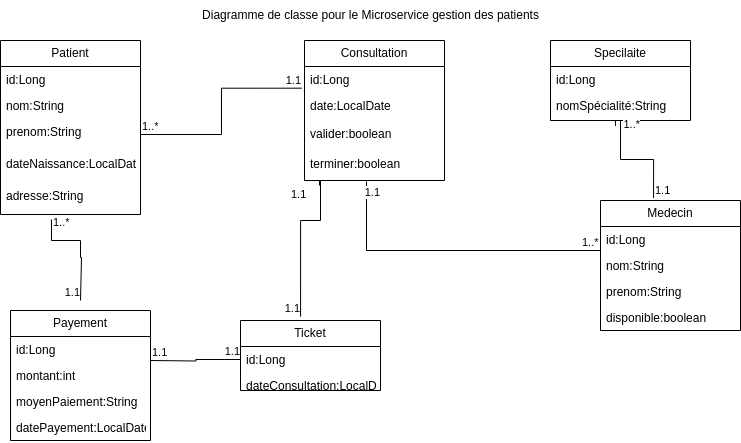

The diagram above was exported from draw.io. Its source (the exported page's mxGraphModel, read from the mxfile embedded in the PNG):
<mxGraphModel dx="880" dy="447" grid="1" gridSize="10" guides="1" tooltips="1" connect="1" arrows="1" fold="1" page="1" pageScale="1" pageWidth="827" pageHeight="1169" math="0" shadow="0">
  <root>
    <mxCell id="0" />
    <mxCell id="1" parent="0" />
    <mxCell id="pmlqDcyIW7DvyMkpRU4F-2" value="&lt;font style=&quot;vertical-align: inherit;&quot;&gt;&lt;font style=&quot;vertical-align: inherit;&quot;&gt;&lt;font style=&quot;vertical-align: inherit;&quot;&gt;&lt;font style=&quot;vertical-align: inherit;&quot;&gt;Patient&lt;/font&gt;&lt;/font&gt;&lt;/font&gt;&lt;/font&gt;" style="swimlane;fontStyle=0;childLayout=stackLayout;horizontal=1;startSize=26;fillColor=none;horizontalStack=0;resizeParent=1;resizeParentMax=0;resizeLast=0;collapsible=1;marginBottom=0;whiteSpace=wrap;html=1;" vertex="1" parent="1">
      <mxGeometry x="40" y="40" width="140" height="174" as="geometry" />
    </mxCell>
    <mxCell id="pmlqDcyIW7DvyMkpRU4F-3" value="&lt;font style=&quot;vertical-align: inherit;&quot;&gt;&lt;font style=&quot;vertical-align: inherit;&quot;&gt;id:Long&lt;/font&gt;&lt;/font&gt;" style="text;strokeColor=none;fillColor=none;align=left;verticalAlign=top;spacingLeft=4;spacingRight=4;overflow=hidden;rotatable=0;points=[[0,0.5],[1,0.5]];portConstraint=eastwest;whiteSpace=wrap;html=1;" vertex="1" parent="pmlqDcyIW7DvyMkpRU4F-2">
      <mxGeometry y="26" width="140" height="26" as="geometry" />
    </mxCell>
    <mxCell id="pmlqDcyIW7DvyMkpRU4F-4" value="&lt;font style=&quot;vertical-align: inherit;&quot;&gt;&lt;font style=&quot;vertical-align: inherit;&quot;&gt;nom:String&lt;/font&gt;&lt;/font&gt;" style="text;strokeColor=none;fillColor=none;align=left;verticalAlign=top;spacingLeft=4;spacingRight=4;overflow=hidden;rotatable=0;points=[[0,0.5],[1,0.5]];portConstraint=eastwest;whiteSpace=wrap;html=1;" vertex="1" parent="pmlqDcyIW7DvyMkpRU4F-2">
      <mxGeometry y="52" width="140" height="26" as="geometry" />
    </mxCell>
    <mxCell id="pmlqDcyIW7DvyMkpRU4F-5" value="prenom:String" style="text;strokeColor=none;fillColor=none;align=left;verticalAlign=top;spacingLeft=4;spacingRight=4;overflow=hidden;rotatable=0;points=[[0,0.5],[1,0.5]];portConstraint=eastwest;whiteSpace=wrap;html=1;" vertex="1" parent="pmlqDcyIW7DvyMkpRU4F-2">
      <mxGeometry y="78" width="140" height="32" as="geometry" />
    </mxCell>
    <mxCell id="pmlqDcyIW7DvyMkpRU4F-7" value="dateNaissance:LocalDate" style="text;strokeColor=none;fillColor=none;align=left;verticalAlign=top;spacingLeft=4;spacingRight=4;overflow=hidden;rotatable=0;points=[[0,0.5],[1,0.5]];portConstraint=eastwest;whiteSpace=wrap;html=1;" vertex="1" parent="pmlqDcyIW7DvyMkpRU4F-2">
      <mxGeometry y="110" width="140" height="32" as="geometry" />
    </mxCell>
    <mxCell id="pmlqDcyIW7DvyMkpRU4F-8" value="adresse:String" style="text;strokeColor=none;fillColor=none;align=left;verticalAlign=top;spacingLeft=4;spacingRight=4;overflow=hidden;rotatable=0;points=[[0,0.5],[1,0.5]];portConstraint=eastwest;whiteSpace=wrap;html=1;" vertex="1" parent="pmlqDcyIW7DvyMkpRU4F-2">
      <mxGeometry y="142" width="140" height="32" as="geometry" />
    </mxCell>
    <mxCell id="pmlqDcyIW7DvyMkpRU4F-9" value="Ticket" style="swimlane;fontStyle=0;childLayout=stackLayout;horizontal=1;startSize=26;fillColor=none;horizontalStack=0;resizeParent=1;resizeParentMax=0;resizeLast=0;collapsible=1;marginBottom=0;whiteSpace=wrap;html=1;" vertex="1" parent="1">
      <mxGeometry x="280" y="320" width="140" height="70" as="geometry" />
    </mxCell>
    <mxCell id="pmlqDcyIW7DvyMkpRU4F-10" value="id:Long" style="text;strokeColor=none;fillColor=none;align=left;verticalAlign=top;spacingLeft=4;spacingRight=4;overflow=hidden;rotatable=0;points=[[0,0.5],[1,0.5]];portConstraint=eastwest;whiteSpace=wrap;html=1;" vertex="1" parent="pmlqDcyIW7DvyMkpRU4F-9">
      <mxGeometry y="26" width="140" height="26" as="geometry" />
    </mxCell>
    <mxCell id="pmlqDcyIW7DvyMkpRU4F-11" value="dateConsultation:LocalDate" style="text;strokeColor=none;fillColor=none;align=left;verticalAlign=top;spacingLeft=4;spacingRight=4;overflow=hidden;rotatable=0;points=[[0,0.5],[1,0.5]];portConstraint=eastwest;whiteSpace=wrap;html=1;" vertex="1" parent="pmlqDcyIW7DvyMkpRU4F-9">
      <mxGeometry y="52" width="140" height="18" as="geometry" />
    </mxCell>
    <mxCell id="pmlqDcyIW7DvyMkpRU4F-15" value="Consultation" style="swimlane;fontStyle=0;childLayout=stackLayout;horizontal=1;startSize=26;fillColor=none;horizontalStack=0;resizeParent=1;resizeParentMax=0;resizeLast=0;collapsible=1;marginBottom=0;whiteSpace=wrap;html=1;" vertex="1" parent="1">
      <mxGeometry x="344" y="40" width="140" height="140" as="geometry" />
    </mxCell>
    <mxCell id="pmlqDcyIW7DvyMkpRU4F-16" value="id:Long" style="text;strokeColor=none;fillColor=none;align=left;verticalAlign=top;spacingLeft=4;spacingRight=4;overflow=hidden;rotatable=0;points=[[0,0.5],[1,0.5]];portConstraint=eastwest;whiteSpace=wrap;html=1;" vertex="1" parent="pmlqDcyIW7DvyMkpRU4F-15">
      <mxGeometry y="26" width="140" height="26" as="geometry" />
    </mxCell>
    <mxCell id="pmlqDcyIW7DvyMkpRU4F-17" value="date:LocalDate" style="text;strokeColor=none;fillColor=none;align=left;verticalAlign=top;spacingLeft=4;spacingRight=4;overflow=hidden;rotatable=0;points=[[0,0.5],[1,0.5]];portConstraint=eastwest;whiteSpace=wrap;html=1;" vertex="1" parent="pmlqDcyIW7DvyMkpRU4F-15">
      <mxGeometry y="52" width="140" height="28" as="geometry" />
    </mxCell>
    <mxCell id="pmlqDcyIW7DvyMkpRU4F-49" value="valider:boolean" style="text;strokeColor=none;fillColor=none;align=left;verticalAlign=top;spacingLeft=4;spacingRight=4;overflow=hidden;rotatable=0;points=[[0,0.5],[1,0.5]];portConstraint=eastwest;whiteSpace=wrap;html=1;" vertex="1" parent="pmlqDcyIW7DvyMkpRU4F-15">
      <mxGeometry y="80" width="140" height="30" as="geometry" />
    </mxCell>
    <mxCell id="pmlqDcyIW7DvyMkpRU4F-63" value="terminer:boolean" style="text;strokeColor=none;fillColor=none;align=left;verticalAlign=top;spacingLeft=4;spacingRight=4;overflow=hidden;rotatable=0;points=[[0,0.5],[1,0.5]];portConstraint=eastwest;whiteSpace=wrap;html=1;" vertex="1" parent="pmlqDcyIW7DvyMkpRU4F-15">
      <mxGeometry y="110" width="140" height="30" as="geometry" />
    </mxCell>
    <mxCell id="pmlqDcyIW7DvyMkpRU4F-20" value="Specilaite" style="swimlane;fontStyle=0;childLayout=stackLayout;horizontal=1;startSize=26;fillColor=none;horizontalStack=0;resizeParent=1;resizeParentMax=0;resizeLast=0;collapsible=1;marginBottom=0;whiteSpace=wrap;html=1;" vertex="1" parent="1">
      <mxGeometry x="590" y="40" width="140" height="80" as="geometry" />
    </mxCell>
    <mxCell id="pmlqDcyIW7DvyMkpRU4F-21" value="id:Long" style="text;strokeColor=none;fillColor=none;align=left;verticalAlign=top;spacingLeft=4;spacingRight=4;overflow=hidden;rotatable=0;points=[[0,0.5],[1,0.5]];portConstraint=eastwest;whiteSpace=wrap;html=1;" vertex="1" parent="pmlqDcyIW7DvyMkpRU4F-20">
      <mxGeometry y="26" width="140" height="26" as="geometry" />
    </mxCell>
    <mxCell id="pmlqDcyIW7DvyMkpRU4F-22" value="nomSpécialité:String" style="text;strokeColor=none;fillColor=none;align=left;verticalAlign=top;spacingLeft=4;spacingRight=4;overflow=hidden;rotatable=0;points=[[0,0.5],[1,0.5]];portConstraint=eastwest;whiteSpace=wrap;html=1;" vertex="1" parent="pmlqDcyIW7DvyMkpRU4F-20">
      <mxGeometry y="52" width="140" height="28" as="geometry" />
    </mxCell>
    <mxCell id="pmlqDcyIW7DvyMkpRU4F-25" value="Medecin" style="swimlane;fontStyle=0;childLayout=stackLayout;horizontal=1;startSize=26;fillColor=none;horizontalStack=0;resizeParent=1;resizeParentMax=0;resizeLast=0;collapsible=1;marginBottom=0;whiteSpace=wrap;html=1;" vertex="1" parent="1">
      <mxGeometry x="640" y="200" width="140" height="130" as="geometry" />
    </mxCell>
    <mxCell id="pmlqDcyIW7DvyMkpRU4F-26" value="id:Long" style="text;strokeColor=none;fillColor=none;align=left;verticalAlign=top;spacingLeft=4;spacingRight=4;overflow=hidden;rotatable=0;points=[[0,0.5],[1,0.5]];portConstraint=eastwest;whiteSpace=wrap;html=1;" vertex="1" parent="pmlqDcyIW7DvyMkpRU4F-25">
      <mxGeometry y="26" width="140" height="26" as="geometry" />
    </mxCell>
    <mxCell id="pmlqDcyIW7DvyMkpRU4F-27" value="nom:String" style="text;strokeColor=none;fillColor=none;align=left;verticalAlign=top;spacingLeft=4;spacingRight=4;overflow=hidden;rotatable=0;points=[[0,0.5],[1,0.5]];portConstraint=eastwest;whiteSpace=wrap;html=1;" vertex="1" parent="pmlqDcyIW7DvyMkpRU4F-25">
      <mxGeometry y="52" width="140" height="26" as="geometry" />
    </mxCell>
    <mxCell id="pmlqDcyIW7DvyMkpRU4F-28" value="prenom:String" style="text;strokeColor=none;fillColor=none;align=left;verticalAlign=top;spacingLeft=4;spacingRight=4;overflow=hidden;rotatable=0;points=[[0,0.5],[1,0.5]];portConstraint=eastwest;whiteSpace=wrap;html=1;" vertex="1" parent="pmlqDcyIW7DvyMkpRU4F-25">
      <mxGeometry y="78" width="140" height="26" as="geometry" />
    </mxCell>
    <mxCell id="pmlqDcyIW7DvyMkpRU4F-62" value="disponible:boolean" style="text;strokeColor=none;fillColor=none;align=left;verticalAlign=top;spacingLeft=4;spacingRight=4;overflow=hidden;rotatable=0;points=[[0,0.5],[1,0.5]];portConstraint=eastwest;whiteSpace=wrap;html=1;" vertex="1" parent="pmlqDcyIW7DvyMkpRU4F-25">
      <mxGeometry y="104" width="140" height="26" as="geometry" />
    </mxCell>
    <mxCell id="pmlqDcyIW7DvyMkpRU4F-33" value="" style="endArrow=none;html=1;edgeStyle=orthogonalEdgeStyle;rounded=0;exitX=1;exitY=0.5;exitDx=0;exitDy=0;entryX=-0.021;entryY=-0.154;entryDx=0;entryDy=0;entryPerimeter=0;" edge="1" parent="1" source="pmlqDcyIW7DvyMkpRU4F-5" target="pmlqDcyIW7DvyMkpRU4F-17">
      <mxGeometry relative="1" as="geometry">
        <mxPoint x="210" y="117.5" as="sourcePoint" />
        <mxPoint x="260" y="90" as="targetPoint" />
        <Array as="points">
          <mxPoint x="261" y="134" />
          <mxPoint x="261" y="88" />
        </Array>
      </mxGeometry>
    </mxCell>
    <mxCell id="pmlqDcyIW7DvyMkpRU4F-34" value="1..*" style="edgeLabel;resizable=0;html=1;align=left;verticalAlign=bottom;" connectable="0" vertex="1" parent="pmlqDcyIW7DvyMkpRU4F-33">
      <mxGeometry x="-1" relative="1" as="geometry" />
    </mxCell>
    <mxCell id="pmlqDcyIW7DvyMkpRU4F-35" value="1.1" style="edgeLabel;resizable=0;html=1;align=right;verticalAlign=bottom;" connectable="0" vertex="1" parent="pmlqDcyIW7DvyMkpRU4F-33">
      <mxGeometry x="1" relative="1" as="geometry" />
    </mxCell>
    <mxCell id="pmlqDcyIW7DvyMkpRU4F-39" value="" style="endArrow=none;html=1;edgeStyle=orthogonalEdgeStyle;rounded=0;exitX=0;exitY=0.923;exitDx=0;exitDy=0;exitPerimeter=0;entryX=0.443;entryY=1.033;entryDx=0;entryDy=0;entryPerimeter=0;" edge="1" parent="1" source="pmlqDcyIW7DvyMkpRU4F-26" target="pmlqDcyIW7DvyMkpRU4F-63">
      <mxGeometry relative="1" as="geometry">
        <mxPoint x="330" y="240" as="sourcePoint" />
        <mxPoint x="410" y="190" as="targetPoint" />
      </mxGeometry>
    </mxCell>
    <mxCell id="pmlqDcyIW7DvyMkpRU4F-40" value="1..*" style="edgeLabel;resizable=0;html=1;align=left;verticalAlign=bottom;" connectable="0" vertex="1" parent="pmlqDcyIW7DvyMkpRU4F-39">
      <mxGeometry x="-1" relative="1" as="geometry">
        <mxPoint x="-20" as="offset" />
      </mxGeometry>
    </mxCell>
    <mxCell id="pmlqDcyIW7DvyMkpRU4F-41" value="1.1" style="edgeLabel;resizable=0;html=1;align=right;verticalAlign=bottom;" connectable="0" vertex="1" parent="pmlqDcyIW7DvyMkpRU4F-39">
      <mxGeometry x="1" relative="1" as="geometry">
        <mxPoint x="14" y="19" as="offset" />
      </mxGeometry>
    </mxCell>
    <mxCell id="pmlqDcyIW7DvyMkpRU4F-42" value="" style="endArrow=none;html=1;edgeStyle=orthogonalEdgeStyle;rounded=0;exitX=0.379;exitY=-0.019;exitDx=0;exitDy=0;exitPerimeter=0;entryX=0.464;entryY=1.192;entryDx=0;entryDy=0;entryPerimeter=0;" edge="1" parent="1" source="pmlqDcyIW7DvyMkpRU4F-25" target="pmlqDcyIW7DvyMkpRU4F-22">
      <mxGeometry relative="1" as="geometry">
        <mxPoint x="330" y="240" as="sourcePoint" />
        <mxPoint x="490" y="240" as="targetPoint" />
        <Array as="points">
          <mxPoint x="693" y="159" />
          <mxPoint x="660" y="159" />
          <mxPoint x="660" y="120" />
          <mxPoint x="655" y="120" />
        </Array>
      </mxGeometry>
    </mxCell>
    <mxCell id="pmlqDcyIW7DvyMkpRU4F-43" value="1.1" style="edgeLabel;resizable=0;html=1;align=left;verticalAlign=bottom;" connectable="0" vertex="1" parent="pmlqDcyIW7DvyMkpRU4F-42">
      <mxGeometry x="-1" relative="1" as="geometry" />
    </mxCell>
    <mxCell id="pmlqDcyIW7DvyMkpRU4F-44" value="1..*" style="edgeLabel;resizable=0;html=1;align=right;verticalAlign=bottom;" connectable="0" vertex="1" parent="pmlqDcyIW7DvyMkpRU4F-42">
      <mxGeometry x="1" relative="1" as="geometry">
        <mxPoint x="25" y="7" as="offset" />
      </mxGeometry>
    </mxCell>
    <mxCell id="pmlqDcyIW7DvyMkpRU4F-46" value="" style="endArrow=none;html=1;edgeStyle=orthogonalEdgeStyle;rounded=0;entryX=0.429;entryY=-0.057;entryDx=0;entryDy=0;entryPerimeter=0;exitX=0.107;exitY=1.167;exitDx=0;exitDy=0;exitPerimeter=0;" edge="1" parent="1" source="pmlqDcyIW7DvyMkpRU4F-63" target="pmlqDcyIW7DvyMkpRU4F-9">
      <mxGeometry relative="1" as="geometry">
        <mxPoint x="360" y="190" as="sourcePoint" />
        <mxPoint x="340" y="310" as="targetPoint" />
        <Array as="points">
          <mxPoint x="359" y="180" />
          <mxPoint x="360" y="180" />
          <mxPoint x="360" y="220" />
          <mxPoint x="340" y="220" />
        </Array>
      </mxGeometry>
    </mxCell>
    <mxCell id="pmlqDcyIW7DvyMkpRU4F-47" value="1.1" style="edgeLabel;resizable=0;html=1;align=left;verticalAlign=bottom;" connectable="0" vertex="1" parent="pmlqDcyIW7DvyMkpRU4F-46">
      <mxGeometry x="-1" relative="1" as="geometry">
        <mxPoint x="-30" y="17" as="offset" />
      </mxGeometry>
    </mxCell>
    <mxCell id="pmlqDcyIW7DvyMkpRU4F-48" value="1.1" style="edgeLabel;resizable=0;html=1;align=right;verticalAlign=bottom;" connectable="0" vertex="1" parent="pmlqDcyIW7DvyMkpRU4F-46">
      <mxGeometry x="1" relative="1" as="geometry" />
    </mxCell>
    <mxCell id="pmlqDcyIW7DvyMkpRU4F-50" value="Payement" style="swimlane;fontStyle=0;childLayout=stackLayout;horizontal=1;startSize=26;fillColor=none;horizontalStack=0;resizeParent=1;resizeParentMax=0;resizeLast=0;collapsible=1;marginBottom=0;whiteSpace=wrap;html=1;" vertex="1" parent="1">
      <mxGeometry x="50" y="310" width="140" height="130" as="geometry" />
    </mxCell>
    <mxCell id="pmlqDcyIW7DvyMkpRU4F-51" value="id:Long" style="text;strokeColor=none;fillColor=none;align=left;verticalAlign=top;spacingLeft=4;spacingRight=4;overflow=hidden;rotatable=0;points=[[0,0.5],[1,0.5]];portConstraint=eastwest;whiteSpace=wrap;html=1;" vertex="1" parent="pmlqDcyIW7DvyMkpRU4F-50">
      <mxGeometry y="26" width="140" height="26" as="geometry" />
    </mxCell>
    <mxCell id="pmlqDcyIW7DvyMkpRU4F-52" value="montant:int" style="text;strokeColor=none;fillColor=none;align=left;verticalAlign=top;spacingLeft=4;spacingRight=4;overflow=hidden;rotatable=0;points=[[0,0.5],[1,0.5]];portConstraint=eastwest;whiteSpace=wrap;html=1;" vertex="1" parent="pmlqDcyIW7DvyMkpRU4F-50">
      <mxGeometry y="52" width="140" height="26" as="geometry" />
    </mxCell>
    <mxCell id="pmlqDcyIW7DvyMkpRU4F-53" value="moyenPaiement:String" style="text;strokeColor=none;fillColor=none;align=left;verticalAlign=top;spacingLeft=4;spacingRight=4;overflow=hidden;rotatable=0;points=[[0,0.5],[1,0.5]];portConstraint=eastwest;whiteSpace=wrap;html=1;" vertex="1" parent="pmlqDcyIW7DvyMkpRU4F-50">
      <mxGeometry y="78" width="140" height="26" as="geometry" />
    </mxCell>
    <mxCell id="pmlqDcyIW7DvyMkpRU4F-54" value="datePayement:LocalDate" style="text;strokeColor=none;fillColor=none;align=left;verticalAlign=top;spacingLeft=4;spacingRight=4;overflow=hidden;rotatable=0;points=[[0,0.5],[1,0.5]];portConstraint=eastwest;whiteSpace=wrap;html=1;" vertex="1" parent="pmlqDcyIW7DvyMkpRU4F-50">
      <mxGeometry y="104" width="140" height="26" as="geometry" />
    </mxCell>
    <mxCell id="pmlqDcyIW7DvyMkpRU4F-55" value="" style="endArrow=none;html=1;edgeStyle=orthogonalEdgeStyle;rounded=0;exitX=0.364;exitY=1.156;exitDx=0;exitDy=0;exitPerimeter=0;" edge="1" parent="1" source="pmlqDcyIW7DvyMkpRU4F-8">
      <mxGeometry relative="1" as="geometry">
        <mxPoint x="60" y="270" as="sourcePoint" />
        <mxPoint x="120" y="300" as="targetPoint" />
        <Array as="points">
          <mxPoint x="91" y="240" />
          <mxPoint x="120" y="240" />
          <mxPoint x="120" y="257" />
          <mxPoint x="121" y="257" />
        </Array>
      </mxGeometry>
    </mxCell>
    <mxCell id="pmlqDcyIW7DvyMkpRU4F-56" value="1..*" style="edgeLabel;resizable=0;html=1;align=left;verticalAlign=bottom;" connectable="0" vertex="1" parent="pmlqDcyIW7DvyMkpRU4F-55">
      <mxGeometry x="-1" relative="1" as="geometry">
        <mxPoint y="11" as="offset" />
      </mxGeometry>
    </mxCell>
    <mxCell id="pmlqDcyIW7DvyMkpRU4F-57" value="1.1" style="edgeLabel;resizable=0;html=1;align=right;verticalAlign=bottom;" connectable="0" vertex="1" parent="pmlqDcyIW7DvyMkpRU4F-55">
      <mxGeometry x="1" relative="1" as="geometry" />
    </mxCell>
    <mxCell id="pmlqDcyIW7DvyMkpRU4F-58" value="" style="endArrow=none;html=1;edgeStyle=orthogonalEdgeStyle;rounded=0;entryX=0;entryY=0.5;entryDx=0;entryDy=0;" edge="1" parent="1" target="pmlqDcyIW7DvyMkpRU4F-10">
      <mxGeometry relative="1" as="geometry">
        <mxPoint x="190" y="360" as="sourcePoint" />
        <mxPoint x="270" y="360" as="targetPoint" />
      </mxGeometry>
    </mxCell>
    <mxCell id="pmlqDcyIW7DvyMkpRU4F-59" value="1.1" style="edgeLabel;resizable=0;html=1;align=left;verticalAlign=bottom;" connectable="0" vertex="1" parent="pmlqDcyIW7DvyMkpRU4F-58">
      <mxGeometry x="-1" relative="1" as="geometry" />
    </mxCell>
    <mxCell id="pmlqDcyIW7DvyMkpRU4F-60" value="1.1" style="edgeLabel;resizable=0;html=1;align=right;verticalAlign=bottom;" connectable="0" vertex="1" parent="pmlqDcyIW7DvyMkpRU4F-58">
      <mxGeometry x="1" relative="1" as="geometry" />
    </mxCell>
    <mxCell id="pmlqDcyIW7DvyMkpRU4F-61" value="Diagramme de classe pour le Microservice gestion des patients" style="text;html=1;align=center;verticalAlign=middle;resizable=0;points=[];autosize=1;strokeColor=none;fillColor=none;" vertex="1" parent="1">
      <mxGeometry x="230" width="360" height="30" as="geometry" />
    </mxCell>
  </root>
</mxGraphModel>